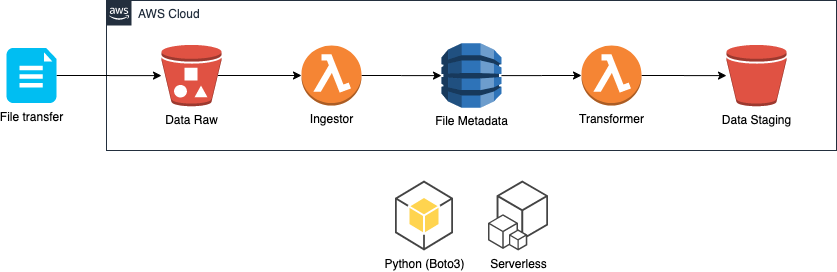

The diagram above was exported from draw.io. Its source (the exported page's mxGraphModel, read from the mxfile embedded in the PNG):
<mxGraphModel dx="946" dy="646" grid="1" gridSize="10" guides="1" tooltips="1" connect="1" arrows="1" fold="1" page="1" pageScale="1" pageWidth="1169" pageHeight="827" math="0" shadow="0">
  <root>
    <mxCell id="0" />
    <mxCell id="1" parent="0" />
    <mxCell id="dSfgO_Ix6WQqxcLv2LVt-34" value="AWS Cloud" style="points=[[0,0],[0.25,0],[0.5,0],[0.75,0],[1,0],[1,0.25],[1,0.5],[1,0.75],[1,1],[0.75,1],[0.5,1],[0.25,1],[0,1],[0,0.75],[0,0.5],[0,0.25]];outlineConnect=0;gradientColor=none;html=1;whiteSpace=wrap;fontSize=12;fontStyle=0;shape=mxgraph.aws4.group;grIcon=mxgraph.aws4.group_aws_cloud_alt;strokeColor=#232F3E;fillColor=none;verticalAlign=top;align=left;spacingLeft=30;fontColor=#232F3E;dashed=0;" parent="1" vertex="1">
      <mxGeometry x="370" y="140" width="730" height="150" as="geometry" />
    </mxCell>
    <mxCell id="dSfgO_Ix6WQqxcLv2LVt-11" value="" style="edgeStyle=orthogonalEdgeStyle;rounded=0;orthogonalLoop=1;jettySize=auto;html=1;" parent="1" source="dSfgO_Ix6WQqxcLv2LVt-5" target="dSfgO_Ix6WQqxcLv2LVt-10" edge="1">
      <mxGeometry relative="1" as="geometry" />
    </mxCell>
    <mxCell id="dSfgO_Ix6WQqxcLv2LVt-5" value="Ingestor" style="outlineConnect=0;dashed=0;verticalLabelPosition=bottom;verticalAlign=top;align=center;html=1;shape=mxgraph.aws3.lambda_function;fillColor=#F58534;gradientColor=none;" parent="1" vertex="1">
      <mxGeometry x="565" y="185" width="60" height="60" as="geometry" />
    </mxCell>
    <mxCell id="dSfgO_Ix6WQqxcLv2LVt-25" value="" style="edgeStyle=orthogonalEdgeStyle;rounded=0;orthogonalLoop=1;jettySize=auto;html=1;" parent="1" source="dSfgO_Ix6WQqxcLv2LVt-10" target="dSfgO_Ix6WQqxcLv2LVt-22" edge="1">
      <mxGeometry relative="1" as="geometry" />
    </mxCell>
    <mxCell id="dSfgO_Ix6WQqxcLv2LVt-10" value="File Metadata" style="outlineConnect=0;dashed=0;verticalLabelPosition=bottom;verticalAlign=top;align=center;html=1;shape=mxgraph.aws3.dynamo_db;fillColor=#2E73B8;gradientColor=none;" parent="1" vertex="1">
      <mxGeometry x="705" y="182.75" width="60" height="64.5" as="geometry" />
    </mxCell>
    <mxCell id="yqPKOu9Ksf7bxl3F-BgD-7" value="" style="edgeStyle=orthogonalEdgeStyle;rounded=0;orthogonalLoop=1;jettySize=auto;html=1;" edge="1" parent="1" source="dSfgO_Ix6WQqxcLv2LVt-22" target="yqPKOu9Ksf7bxl3F-BgD-2">
      <mxGeometry relative="1" as="geometry" />
    </mxCell>
    <mxCell id="dSfgO_Ix6WQqxcLv2LVt-22" value="Transformer" style="outlineConnect=0;dashed=0;verticalLabelPosition=bottom;verticalAlign=top;align=center;html=1;shape=mxgraph.aws3.lambda_function;fillColor=#F58534;gradientColor=none;" parent="1" vertex="1">
      <mxGeometry x="845" y="185" width="60" height="60" as="geometry" />
    </mxCell>
    <mxCell id="yqPKOu9Ksf7bxl3F-BgD-2" value="Data Staging" style="outlineConnect=0;dashed=0;verticalLabelPosition=bottom;verticalAlign=top;align=center;html=1;shape=mxgraph.aws3.bucket;fillColor=#E05243;gradientColor=none;" vertex="1" parent="1">
      <mxGeometry x="990" y="184.25" width="60" height="61.5" as="geometry" />
    </mxCell>
    <mxCell id="yqPKOu9Ksf7bxl3F-BgD-6" value="" style="edgeStyle=orthogonalEdgeStyle;rounded=0;orthogonalLoop=1;jettySize=auto;html=1;exitX=0.94;exitY=0.5;exitDx=0;exitDy=0;exitPerimeter=0;" edge="1" parent="1" source="yqPKOu9Ksf7bxl3F-BgD-5" target="dSfgO_Ix6WQqxcLv2LVt-5">
      <mxGeometry relative="1" as="geometry" />
    </mxCell>
    <mxCell id="yqPKOu9Ksf7bxl3F-BgD-5" value="Data Raw" style="outlineConnect=0;dashed=0;verticalLabelPosition=bottom;verticalAlign=top;align=center;html=1;shape=mxgraph.aws3.bucket_with_objects;fillColor=#E05243;gradientColor=none;" vertex="1" parent="1">
      <mxGeometry x="425" y="184.25" width="60" height="61.5" as="geometry" />
    </mxCell>
    <mxCell id="yqPKOu9Ksf7bxl3F-BgD-11" value="" style="edgeStyle=orthogonalEdgeStyle;rounded=0;orthogonalLoop=1;jettySize=auto;html=1;exitX=1;exitY=0.5;exitDx=0;exitDy=0;exitPerimeter=0;" edge="1" parent="1" source="yqPKOu9Ksf7bxl3F-BgD-13" target="yqPKOu9Ksf7bxl3F-BgD-5">
      <mxGeometry relative="1" as="geometry">
        <mxPoint x="340" y="215" as="sourcePoint" />
      </mxGeometry>
    </mxCell>
    <mxCell id="yqPKOu9Ksf7bxl3F-BgD-13" value="File transfer" style="verticalLabelPosition=bottom;html=1;verticalAlign=top;align=center;strokeColor=none;fillColor=#00BEF2;shape=mxgraph.azure.file_2;pointerEvents=1;" vertex="1" parent="1">
      <mxGeometry x="270" y="187.5" width="50" height="55" as="geometry" />
    </mxCell>
    <mxCell id="yqPKOu9Ksf7bxl3F-BgD-14" value="Python (Boto3)" style="outlineConnect=0;dashed=0;verticalLabelPosition=bottom;verticalAlign=top;align=center;html=1;shape=mxgraph.aws3.android;fillColor=#FFD44F;gradientColor=none;" vertex="1" parent="1">
      <mxGeometry x="658.5" y="320" width="58" height="70" as="geometry" />
    </mxCell>
    <mxCell id="yqPKOu9Ksf7bxl3F-BgD-16" value="Serverless" style="outlineConnect=0;dashed=0;verticalLabelPosition=bottom;verticalAlign=top;align=center;html=1;shape=mxgraph.aws3.cli;fillColor=#444444;gradientColor=none;" vertex="1" parent="1">
      <mxGeometry x="751.5" y="320" width="60" height="70" as="geometry" />
    </mxCell>
  </root>
</mxGraphModel>